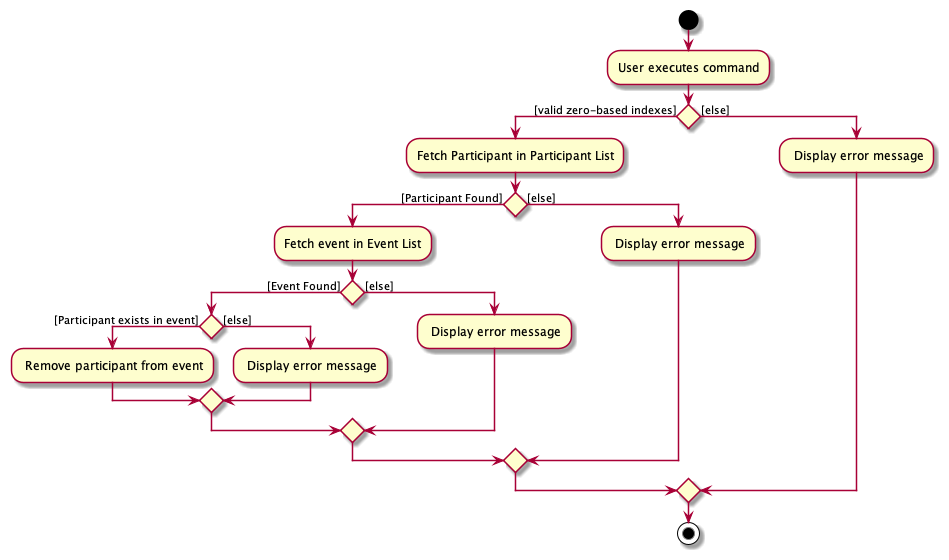

The diagram above was rendered by PlantUML. Its source (embedded in the PNG):
@startuml
start
:User executes command;

'Since the beta syntax does not support placing the condition outside the
'diamond we place it as the true branch instead.

if () then ([valid zero-based indexes])
    :Fetch Participant in Participant List;
    if () then ([Participant Found])
        :Fetch event in Event List;
        if () then ([Event Found])
                if () then ([Participant exists in event])
                        : Remove participant from event;
                    else ([else])
                        : Display error message;
                    endif
            else ([else])
                : Display error message;
            endif
    else ([else])
        : Display error message;
    endif
else ([else])
    : Display error message;
endif
stop
@enduml